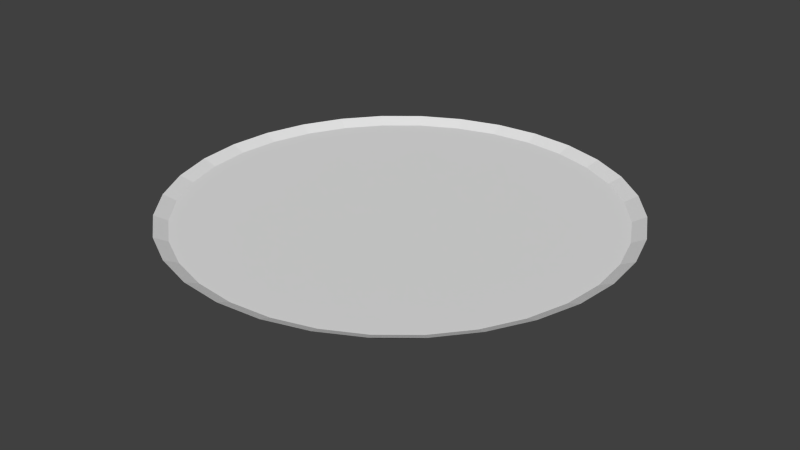 # Source: MS-Tablett.blend  (saved by Blender 2.76.0; exported with 4.5.12 LTS)
import bpy
from mathutils import Matrix  # noqa: F401  (used for matrix-valued properties, if any)

bpy.ops.wm.read_factory_settings(use_empty=True)
scene = bpy.context.scene
scene.name = 'Scene'

# ---- collections
col_collection_1 = bpy.data.collections.new('Collection 1'); scene.collection.children.link(col_collection_1)

# ---- world
world_world = bpy.data.worlds.new('World'); scene.world = world_world
world_world.color = (0.05088, 0.05088, 0.05088)
world_world.use_sun_shadow = False
world_world.sun_shadow_jitter_overblur = 0.0
world_world.cycles.sampling_method = 'MANUAL'
world_world.cycles.sample_map_resolution = 256

# ---- meshes
me_circle = bpy.data.meshes.new('Circle')
me_circle.from_pydata([(0.0, 1.0, 0.0), (-0.1951, 0.9808, 0.0), (-0.3827, 0.9239, 0.0), (-0.5556, 0.8315, 0.0), (-0.7071, 0.7071, 0.0), (-0.8315, 0.5556, 0.0), (-0.9239, 0.3827, 0.0), (-0.9808, 0.1951, 0.0), (-1.0, 7.55e-08, 0.0), (-0.9808, -0.1951, 0.0), (-0.9239, -0.3827, 0.0), (-0.8315, -0.5556, 0.0), (-0.7071, -0.7071, 0.0), (-0.5556, -0.8315, 0.0), (-0.3827, -0.9239, 0.0), (-0.1951, -0.9808, 0.0), (3.258e-07, -1.0, 0.0), (0.1951, -0.9808, 0.0), (0.3827, -0.9239, 0.0), (0.5556, -0.8315, 0.0), (0.7071, -0.7071, 0.0), (0.8315, -0.5556, 0.0), (0.9239, -0.3827, 0.0), (0.9808, -0.1951, 0.0), (1.0, 9.656e-07, 0.0), (0.9808, 0.1951, 0.0), (0.9239, 0.3827, 0.0), (0.8315, 0.5556, 0.0), (0.7071, 0.7071, 0.0), (0.5556, 0.8315, 0.0), (0.3827, 0.9239, 0.0), (0.1951, 0.9808, 0.0), (0.0, 1.0, 0.0529), (-0.1951, 0.9808, 0.0529), (-0.3827, 0.9239, 0.0529), (-0.5556, 0.8315, 0.0529), (-0.7071, 0.7071, 0.0529), (-0.8315, 0.5556, 0.0529), (-0.9239, 0.3827, 0.0529), (-0.9808, 0.1951, 0.0529), (-1.0, 7.55e-08, 0.0529), (-0.9808, -0.1951, 0.0529), (-0.9239, -0.3827, 0.0529), (-0.8315, -0.5556, 0.0529), (-0.7071, -0.7071, 0.0529), (-0.5556, -0.8315, 0.0529), (-0.3827, -0.9239, 0.0529), (-0.1951, -0.9808, 0.0529), (3.258e-07, -1.0, 0.0529), (0.1951, -0.9808, 0.0529), (0.3827, -0.9239, 0.0529), (0.5556, -0.8315, 0.0529), (0.7071, -0.7071, 0.0529), (0.8315, -0.5556, 0.0529), (0.9239, -0.3827, 0.0529), (0.9808, -0.1951, 0.0529), (1.0, 9.656e-07, 0.0529), (0.9808, 0.1951, 0.0529), (0.9239, 0.3827, 0.0529), (0.8315, 0.5556, 0.0529), (0.7071, 0.7071, 0.0529), (0.5556, 0.8315, 0.0529), (0.3827, 0.9239, 0.0529), (0.1951, 0.9808, 0.0529), (4.465e-08, 1.376, 0.2491), (-0.2684, 1.35, 0.2491), (-0.5266, 1.271, 0.2491), (-0.7645, 1.144, 0.2491), (-0.973, 0.973, 0.2491), (-1.144, 0.7645, 0.2491), (-1.271, 0.5266, 0.2491), (-1.35, 0.2684, 0.2491), (-1.376, -3.27e-09, 0.2491), (-1.35, -0.2684, 0.2491), (-1.271, -0.5266, 0.2491), (-1.144, -0.7645, 0.2491), (-0.973, -0.973, 0.2491), (-0.7645, -1.144, 0.2491), (-0.5266, -1.271, 0.2491), (-0.2684, -1.35, 0.2491), (4.93e-07, -1.376, 0.2491), (0.2684, -1.35, 0.2491), (0.5266, -1.271, 0.2491), (0.7645, -1.144, 0.2491), (0.973, -0.973, 0.2491), (1.144, -0.7645, 0.2491), (1.271, -0.5266, 0.2491), (1.35, -0.2684, 0.2491), (1.376, 1.222e-06, 0.2491), (1.35, 0.2684, 0.2491), (1.271, 0.5266, 0.2491), (1.144, 0.7645, 0.2491), (0.973, 0.973, 0.2491), (0.7645, 1.144, 0.2491), (0.5266, 1.271, 0.2491), (0.2684, 1.35, 0.2491), (4.048e-08, 1.295, 0.2129), (-0.2526, 1.27, 0.2129), (-0.4955, 1.196, 0.2129), (-0.7194, 1.077, 0.2129), (-0.9156, 0.9156, 0.2129), (-1.077, 0.7194, 0.2129), (-1.196, 0.4955, 0.2129), (-1.27, 0.2526, 0.2129), (-1.295, 1.427e-08, 0.2129), (-1.27, -0.2526, 0.2129), (-1.196, -0.4955, 0.2129), (-1.077, -0.7194, 0.2129), (-0.9156, -0.9156, 0.2129), (-0.7194, -1.077, 0.2129), (-0.4955, -1.196, 0.2129), (-0.2526, -1.27, 0.2129), (4.624e-07, -1.295, 0.2129), (0.2526, -1.27, 0.2129), (0.4955, -1.196, 0.2129), (0.7194, -1.077, 0.2129), (0.9156, -0.9156, 0.2129), (1.077, -0.7194, 0.2129), (1.196, -0.4955, 0.2129), (1.27, -0.2526, 0.2129), (1.295, 1.167e-06, 0.2129), (1.27, 0.2526, 0.2129), (1.196, 0.4955, 0.2129), (1.077, 0.7194, 0.2129), (0.9156, 0.9156, 0.2129), (0.7194, 1.077, 0.2129), (0.4955, 1.196, 0.2129), (0.2526, 1.27, 0.2129)], [], [(1, 0, 31, 30, 29, 28, 27, 26, 25, 24, 23, 22, 21, 20, 19, 18, 17, 16, 15, 14, 13, 12, 11, 10, 9, 8, 7, 6, 5, 4, 3, 2), (42, 43, 75, 74), (2, 3, 35, 34), (29, 30, 62, 61), (16, 17, 49, 48), (3, 4, 36, 35), (30, 31, 63, 62), (17, 18, 50, 49), (4, 5, 37, 36), (31, 0, 32, 63), (18, 19, 51, 50), (5, 6, 38, 37), (19, 20, 52, 51), (6, 7, 39, 38), (20, 21, 53, 52), (7, 8, 40, 39), (21, 22, 54, 53), (8, 9, 41, 40), (22, 23, 55, 54), (9, 10, 42, 41), (23, 24, 56, 55), (10, 11, 43, 42), (24, 25, 57, 56), (11, 12, 44, 43), (25, 26, 58, 57), (12, 13, 45, 44), (26, 27, 59, 58), (13, 14, 46, 45), (0, 1, 33, 32), (27, 28, 60, 59), (14, 15, 47, 46), (1, 2, 34, 33), (28, 29, 61, 60), (15, 16, 48, 47), (77, 78, 110, 109), (56, 57, 89, 88), (43, 44, 76, 75), (57, 58, 90, 89), (44, 45, 77, 76), (58, 59, 91, 90), (45, 46, 78, 77), (32, 33, 65, 64), (59, 60, 92, 91), (46, 47, 79, 78), (33, 34, 66, 65), (60, 61, 93, 92), (47, 48, 80, 79), (34, 35, 67, 66), (61, 62, 94, 93), (48, 49, 81, 80), (35, 36, 68, 67), (62, 63, 95, 94), (49, 50, 82, 81), (36, 37, 69, 68), (63, 32, 64, 95), (50, 51, 83, 82), (37, 38, 70, 69), (51, 52, 84, 83), (38, 39, 71, 70), (52, 53, 85, 84), (39, 40, 72, 71), (53, 54, 86, 85), (40, 41, 73, 72), (54, 55, 87, 86), (41, 42, 74, 73), (55, 56, 88, 87), (97, 98, 99, 100, 101, 102, 103, 104, 105, 106, 107, 108, 109, 110, 111, 112, 113, 114, 115, 116, 117, 118, 119, 120, 121, 122, 123, 124, 125, 126, 127, 96), (64, 65, 97, 96), (91, 92, 124, 123), (78, 79, 111, 110), (65, 66, 98, 97), (92, 93, 125, 124), (79, 80, 112, 111), (66, 67, 99, 98), (93, 94, 126, 125), (80, 81, 113, 112), (67, 68, 100, 99), (94, 95, 127, 126), (81, 82, 114, 113), (68, 69, 101, 100), (95, 64, 96, 127), (82, 83, 115, 114), (69, 70, 102, 101), (83, 84, 116, 115), (70, 71, 103, 102), (84, 85, 117, 116), (71, 72, 104, 103), (85, 86, 118, 117), (72, 73, 105, 104), (86, 87, 119, 118), (73, 74, 106, 105), (87, 88, 120, 119), (74, 75, 107, 106), (88, 89, 121, 120), (75, 76, 108, 107), (89, 90, 122, 121), (76, 77, 109, 108), (90, 91, 123, 122)])
me_circle.use_remesh_preserve_volume = False
me_circle.use_remesh_preserve_attributes = False
me_circle.use_mirror_vertex_groups = False
me_circle.update()

# ---- objects
ob_circle = bpy.data.objects.new('Circle', me_circle)

# ---- transforms, parenting, visibility, modifiers, constraints
ob_circle.location = (0.0, 0.0, 0.0)
ob_circle.lineart.crease_threshold = 0.0

# ---- collection membership
col_collection_1.objects.link(ob_circle)

# ---- scene / render settings (as saved in the file)
scene.frame_start = 1; scene.frame_end = 250; scene.frame_set(1)
scene.render.engine = 'BLENDER_EEVEE_NEXT'
scene.render.resolution_percentage = 50
scene.render.dither_intensity = 0.0
scene.cycles.use_denoising = False
scene.cycles.samples = 10
scene.cycles.sampling_pattern = 'TABULATED_SOBOL'
scene.cycles.light_sampling_threshold = 0.0
scene.cycles.use_adaptive_sampling = False
scene.cycles.use_light_tree = False
scene.cycles.blur_glossy = 0.0
scene.cycles.pixel_filter_type = 'GAUSSIAN'
scene.cycles.sample_clamp_indirect = 0.0
scene.view_settings.view_transform = 'Standard'
bpy.context.view_layer.update()

# ---- added for rendering (the .blend has no active camera and no usable light): camera, sun
cam_auto = bpy.data.cameras.new('AutoCamera')
cam_auto.lens = 50.0
cam_auto.sensor_width = 36.0
cam_auto.clip_end = 1000.0
ob_auto_camera = bpy.data.objects.new('AutoCamera', cam_auto)
scene.collection.objects.link(ob_auto_camera)
ob_auto_camera.location = (3.60827, -4.32993, 3.01119)
ob_auto_camera.rotation_euler = (1.09748, -7.21219e-08, 0.694738)
scene.camera = ob_auto_camera
light_auto_sun = bpy.data.lights.new('AutoSun', 'SUN')
light_auto_sun.energy = 3.0
light_auto_sun.angle = 0.0523599
ob_auto_sun = bpy.data.objects.new('AutoSun', light_auto_sun)
scene.collection.objects.link(ob_auto_sun)
ob_auto_sun.rotation_euler = (0.872665, 0.174533, 0.523599)
bpy.context.view_layer.update()
